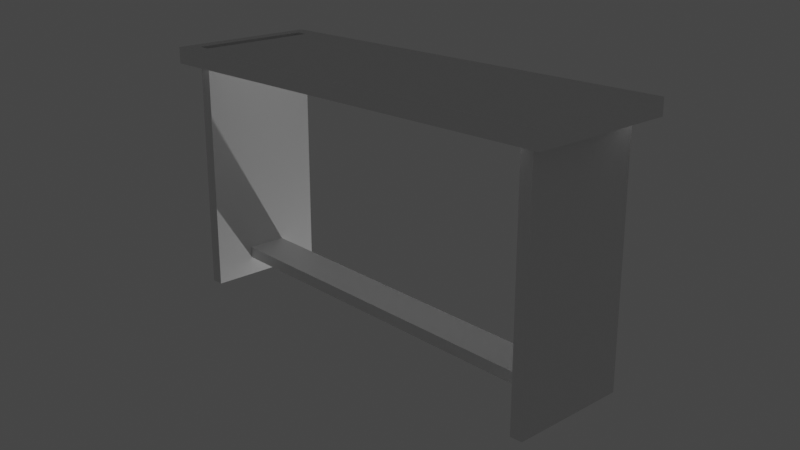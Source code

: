# Source: untitled.blend_meja.blend  (saved by Blender 2.91.10; exported with 4.5.12 LTS)
import bpy
from mathutils import Matrix  # noqa: F401  (used for matrix-valued properties, if any)

bpy.ops.wm.read_factory_settings(use_empty=True)
scene = bpy.context.scene
scene.name = 'Scene'

# ---- collections
col_collection = bpy.data.collections.new('Collection'); scene.collection.children.link(col_collection)

# ---- materials (node trees are filled in below, after node groups)
mat_material = bpy.data.materials.new('Material')
mat_material.alpha_threshold = 0.0
mat_material.use_transparent_shadow = False
mat_material.line_color = (0.0, 0.0, 0.0, 1.0)

# ---- material node trees
mat_material.use_nodes = True; mat_material.node_tree.nodes.clear()
_N = mat_material.node_tree.nodes; _L = mat_material.node_tree.links
n0 = _N.new('ShaderNodeOutputMaterial'); n0.name = 'Material Output'; n0.location = (300, 300)
n1 = _N.new('ShaderNodeBsdfPrincipled'); n1.name = 'Principled BSDF'; n1.location = (10, 300)
n1.distribution = 'GGX'
n1.subsurface_method = 'BURLEY'
n1.inputs[2].default_value = 0.4
n1.inputs[3].default_value = 1.45
n1.inputs[27].default_value = (0.0, 0.0, 0.0, 1.0)
n1.inputs[28].default_value = 1.0
_L.new(n1.outputs[0], n0.inputs[0])
n0.is_active_output = True

# ---- world
world_world = bpy.data.worlds.new('World'); scene.world = world_world
world_world.use_nodes = True; world_world.node_tree.nodes.clear()
_N = world_world.node_tree.nodes; _L = world_world.node_tree.links
n0 = _N.new('ShaderNodeOutputWorld'); n0.name = 'World Output'; n0.location = (300, 300)
n1 = _N.new('ShaderNodeBackground'); n1.name = 'Background'; n1.location = (10, 300)
n1.inputs[0].default_value = (0.05088, 0.05088, 0.05088, 1.0)
_L.new(n1.outputs[0], n0.inputs[0])
n0.is_active_output = True
world_world.color = (0.05088, 0.05088, 0.05088)
world_world.use_sun_shadow = False
world_world.sun_shadow_jitter_overblur = 0.0

# ---- cameras
cam_camera = bpy.data.cameras.new('Camera')
cam_camera.clip_end = 100.0
cam_camera.ortho_scale = 7.314

# ---- lights
light_light = bpy.data.lights.new('Light', 'POINT')
light_light.transmission_factor = 0.0
light_light.energy = 1000.0
light_light.shadow_soft_size = 0.1
light_light.shadow_maximum_resolution = 0.006
light_light.use_absolute_resolution = True

# ---- meshes
me_cube_003 = bpy.data.meshes.new('Cube.003')
me_cube_003.from_pydata([(-1.0, -2.959, -1.0), (-1.0, -2.959, -0.7884), (-1.0, 2.959, -1.0), (-1.0, 2.959, -0.7884), (1.0, -2.959, -1.0), (1.0, -2.959, -0.7884), (1.0, 2.959, -1.0), (1.0, 2.959, -0.7884), (-1.0, 2.563, -1.0), (-1.0, 2.725, -1.0), (-1.0, -2.783, -1.0), (-1.0, -2.622, -1.0), (-1.0, -2.622, -0.7884), (-1.0, -2.783, -0.7884), (-1.0, 2.725, -0.7884), (-1.0, 2.563, -0.7884), (1.0, -2.622, -1.0), (1.0, -2.783, -1.0), (1.0, 2.725, -1.0), (1.0, 2.563, -1.0), (1.0, 2.563, -0.7884), (1.0, 2.725, -0.7884), (1.0, -2.783, -0.7884), (1.0, -2.622, -0.7884), (0.8005, 2.959, -1.0), (-0.8005, 2.959, -1.0), (-0.8005, 2.959, -0.7884), (0.8005, 2.959, -0.7884), (-0.8005, -2.959, -1.0), (0.8005, -2.959, -1.0), (0.8005, -2.959, -0.7884), (-0.8005, -2.959, -0.7884), (-0.8005, 2.563, -0.7884), (0.8005, 2.563, -0.7884), (0.8005, 2.725, -0.7884), (-0.8005, 2.725, -0.7884), (-0.8005, -2.783, -0.7884), (0.8005, -2.783, -0.7884), (0.8005, -2.622, -0.7884), (-0.8005, -2.622, -0.7884), (0.8005, 2.563, -1.0), (-0.8005, 2.563, -1.0), (-0.8005, 2.725, -1.0), (0.8005, 2.725, -1.0), (0.8005, -2.783, -1.0), (-0.8005, -2.783, -1.0), (-0.8005, -2.622, -1.0), (0.8005, -2.622, -1.0), (-0.8005, 2.563, 2.033), (0.8005, 2.563, 2.033), (0.8005, 2.725, 2.033), (-0.8005, 2.725, 2.033), (0.8005, -2.783, 1.822), (-0.8005, -2.783, 1.822), (-0.8005, -2.622, 1.822), (0.8005, -2.622, 1.822), (-0.8005, 2.563, 2.182), (0.8005, 2.563, 2.182), (0.8005, 2.725, 2.182), (-0.8005, 2.725, 2.182), (0.8005, -2.783, 1.97), (-0.8005, -2.783, 1.97), (-0.8005, -2.622, 1.97), (0.8005, -2.622, 1.97), (-0.8005, 2.563, 2.426), (0.8005, 2.563, 2.426), (0.8005, 2.725, 2.426), (-0.8005, 2.725, 2.426), (0.8005, -2.783, 2.214), (-0.8005, -2.783, 2.214), (-0.8005, -2.622, 2.214), (0.8005, -2.622, 2.214), (0.2668, 2.959, -1.0), (-0.2668, 2.959, -1.0), (-0.2668, 2.959, -0.7884), (0.2668, 2.959, -0.7884), (-0.2668, -2.959, -1.0), (0.2668, -2.959, -1.0), (0.2668, -2.959, -0.7884), (-0.2668, -2.959, -0.7884), (-0.2668, 2.563, -0.7884), (0.2668, 2.563, -0.7884), (0.2668, 2.725, -0.7884), (-0.2668, 2.725, -0.7884), (-0.2668, -2.783, -0.7884), (0.2668, -2.783, -0.7884), (0.2668, -2.622, -0.7884), (-0.2668, -2.622, -0.7884), (0.2668, 2.563, -1.0), (-0.2668, 2.563, -1.0), (-0.2668, 2.725, -1.0), (0.2668, 2.725, -1.0), (0.2668, -2.783, -1.0), (-0.2668, -2.783, -1.0), (-0.2668, -2.622, -1.0), (0.2668, -2.622, -1.0), (-0.2668, 2.563, 2.033), (0.2668, 2.563, 2.033), (0.2668, 2.725, 2.033), (-0.2668, 2.725, 2.033), (0.2668, -2.783, 1.822), (-0.2668, -2.783, 1.822), (-0.2668, -2.622, 1.822), (0.2668, -2.622, 1.822), (-0.2668, 2.563, 2.182), (0.2668, 2.563, 2.182), (0.2668, 2.725, 2.182), (-0.2668, 2.725, 2.182), (0.2668, -2.783, 1.97), (-0.2668, -2.783, 1.97), (-0.2668, -2.622, 1.97), (0.2668, -2.622, 1.97), (-0.2668, 2.563, 2.426), (0.2668, 2.563, 2.426), (0.2668, 2.725, 2.426), (-0.2668, 2.725, 2.426), (0.2668, -2.783, 2.214), (-0.2668, -2.783, 2.214), (-0.2668, -2.622, 2.214), (0.2668, -2.622, 2.214)], [], [(0, 1, 13, 10), (24, 27, 7, 6), (19, 20, 23, 16), (28, 31, 1, 0), (36, 13, 1, 31), (32, 15, 12, 39), (17, 22, 5, 4), (26, 3, 14, 35), (11, 12, 15, 8), (9, 14, 3, 2), (6, 7, 21, 18), (44, 17, 4, 29), (40, 19, 16, 47), (33, 20, 21, 34), (37, 22, 23, 38), (41, 8, 9, 42), (45, 10, 11, 46), (20, 19, 18, 21), (22, 17, 16, 23), (12, 11, 10, 13), (14, 9, 8, 15), (24, 6, 18, 43), (2, 25, 42, 9), (72, 24, 43, 91), (17, 44, 47, 16), (83, 35, 51, 99), (19, 40, 43, 18), (89, 41, 42, 90), (13, 36, 39, 12), (85, 37, 38, 86), (15, 32, 35, 14), (33, 34, 50, 49), (8, 41, 46, 11), (88, 40, 47, 95), (10, 45, 28, 0), (92, 44, 29, 77), (7, 27, 34, 21), (74, 26, 35, 83), (20, 33, 38, 23), (80, 32, 39, 87), (22, 37, 30, 5), (84, 36, 31, 79), (4, 5, 30, 29), (76, 79, 31, 28), (2, 3, 26, 25), (72, 75, 27, 24), (53, 54, 62, 61), (49, 50, 58, 57), (81, 33, 49, 97), (45, 46, 54, 53), (95, 47, 55, 103), (35, 32, 48, 51), (93, 45, 53, 101), (47, 44, 52, 55), (109, 61, 69, 117), (63, 60, 68, 71), (103, 55, 63, 111), (99, 51, 59, 107), (51, 48, 56, 59), (55, 52, 60, 63), (101, 53, 61, 109), (97, 49, 57, 105), (117, 69, 70, 118), (113, 65, 66, 114), (105, 57, 65, 113), (57, 58, 66, 65), (61, 62, 70, 69), (111, 63, 71, 119), (107, 59, 67, 115), (59, 56, 64, 67), (58, 106, 114, 66), (106, 107, 115, 114), (62, 110, 118, 70), (110, 111, 119, 118), (56, 104, 112, 64), (104, 105, 113, 112), (64, 112, 115, 67), (112, 113, 114, 115), (68, 116, 119, 71), (116, 117, 118, 119), (48, 96, 104, 56), (110, 111, 105, 104), (52, 100, 108, 60), (100, 101, 109, 108), (50, 98, 106, 58), (98, 99, 107, 106), (54, 102, 110, 62), (102, 110, 104, 96), (60, 108, 116, 68), (108, 109, 117, 116), (44, 92, 100, 52), (92, 93, 101, 100), (46, 94, 102, 54), (94, 95, 103, 102), (32, 80, 96, 48), (80, 81, 97, 96), (25, 26, 74, 73), (73, 74, 75, 72), (29, 30, 78, 77), (77, 78, 79, 76), (37, 85, 78, 30), (85, 84, 79, 78), (33, 81, 86, 38), (81, 80, 87, 86), (27, 75, 82, 34), (75, 74, 83, 82), (45, 93, 76, 28), (93, 92, 77, 76), (41, 89, 94, 46), (89, 88, 95, 94), (36, 84, 87, 39), (84, 85, 86, 87), (40, 88, 91, 43), (88, 89, 90, 91), (34, 82, 98, 50), (82, 83, 99, 98), (25, 73, 90, 42), (73, 72, 91, 90), (111, 103, 97, 105), (103, 102, 96, 97)])
_uv = me_cube_003.uv_layers.new(name='UVMap')
_uv.uv.foreach_set('vector', [0.375, 0.0, 0.625, 0.0, 0.625, 0.0563, 0.375, 0.0563, 0.375, 0.4167, 0.625, 0.4167, 0.625, 0.5, 0.375, 0.5, 0.375, 0.5858, 0.625, 0.5858, 0.625, 0.6666, 0.375, 0.6666, 0.375, 0.9167, 0.625, 0.9167, 0.625, 1.0, 0.375, 1.0, 0.7917, 0.6937, 0.875, 0.6937, 0.875, 0.75, 0.7917, 0.75, 0.7917, 0.5858, 0.875, 0.5858, 0.875, 0.6666, 0.7917, 0.6666, 0.375, 0.6937, 0.625, 0.6937, 0.625, 0.75, 0.375, 0.75, 0.7917, 0.5, 0.875, 0.5, 0.875, 0.5629, 0.7917, 0.5629, 0.375, 0.08335, 0.625, 0.08335, 0.625, 0.1642, 0.375, 0.1642, 0.375, 0.1871, 0.625, 0.1871, 0.625, 0.25, 0.375, 0.25, 0.375, 0.5, 0.625, 0.5, 0.625, 0.5629, 0.375, 0.5629, 0.2917, 0.6937, 0.375, 0.6937, 0.375, 0.75, 0.2917, 0.75, 0.2917, 0.5858, 0.375, 0.5858, 0.375, 0.6666, 0.2917, 0.6666, 0.7083, 0.5858, 0.625, 0.5858, 0.625, 0.5629, 0.7083, 0.5629, 0.7083, 0.6937, 0.625, 0.6937, 0.625, 0.6666, 0.7083, 0.6666, 0.2083, 0.5858, 0.125, 0.5858, 0.125, 0.5629, 0.2083, 0.5629, 0.2083, 0.6937, 0.125, 0.6937, 0.125, 0.6666, 0.2083, 0.6666, 0.625, 0.5858, 0.375, 0.5858, 0.375, 0.5629, 0.625, 0.5629, 0.625, 0.6937, 0.375, 0.6937, 0.375, 0.6666, 0.625, 0.6666, 0.625, 0.08335, 0.375, 0.08335, 0.375, 0.0563, 0.625, 0.0563, 0.625, 0.1871, 0.375, 0.1871, 0.375, 0.1642, 0.625, 0.1642, 0.2917, 0.5, 0.375, 0.5, 0.375, 0.5629, 0.2917, 0.5629, 0.125, 0.5, 0.2083, 0.5, 0.2083, 0.5629, 0.125, 0.5629, 0.2639, 0.5, 0.2917, 0.5, 0.2917, 0.5629, 0.2639, 0.5629, 0.375, 0.6937, 0.2917, 0.6937, 0.2917, 0.6666, 0.375, 0.6666, 0.7639, 0.5629, 0.7917, 0.5629, 0.7917, 0.5629, 0.7639, 0.5629, 0.375, 0.5858, 0.2917, 0.5858, 0.2917, 0.5629, 0.375, 0.5629, 0.2361, 0.5858, 0.2083, 0.5858, 0.2083, 0.5629, 0.2361, 0.5629, 0.875, 0.6937, 0.7917, 0.6937, 0.7917, 0.6666, 0.875, 0.6666, 0.7361, 0.6937, 0.7083, 0.6937, 0.7083, 0.6666, 0.7361, 0.6666, 0.875, 0.5858, 0.7917, 0.5858, 0.7917, 0.5629, 0.875, 0.5629, 0.7083, 0.5858, 0.7083, 0.5629, 0.7083, 0.5629, 0.7083, 0.5858, 0.125, 0.5858, 0.2083, 0.5858, 0.2083, 0.6666, 0.125, 0.6666, 0.2639, 0.5858, 0.2917, 0.5858, 0.2917, 0.6666, 0.2639, 0.6666, 0.125, 0.6937, 0.2083, 0.6937, 0.2083, 0.75, 0.125, 0.75, 0.2639, 0.6937, 0.2917, 0.6937, 0.2917, 0.75, 0.2639, 0.75, 0.625, 0.5, 0.7083, 0.5, 0.7083, 0.5629, 0.625, 0.5629, 0.7639, 0.5, 0.7917, 0.5, 0.7917, 0.5629, 0.7639, 0.5629, 0.625, 0.5858, 0.7083, 0.5858, 0.7083, 0.6666, 0.625, 0.6666, 0.7639, 0.5858, 0.7917, 0.5858, 0.7917, 0.6666, 0.7639, 0.6666, 0.625, 0.6937, 0.7083, 0.6937, 0.7083, 0.75, 0.625, 0.75, 0.7639, 0.6937, 0.7917, 0.6937, 0.7917, 0.75, 0.7639, 0.75, 0.375, 0.75, 0.625, 0.75, 0.625, 0.8333, 0.375, 0.8333, 0.375, 0.8889, 0.625, 0.8889, 0.625, 0.9167, 0.375, 0.9167, 0.375, 0.25, 0.625, 0.25, 0.625, 0.3333, 0.375, 0.3333, 0.375, 0.3889, 0.625, 0.3889, 0.625, 0.4167, 0.375, 0.4167, 0.2083, 0.6937, 0.2083, 0.6666, 0.2083, 0.6666, 0.2083, 0.6937, 0.7083, 0.5858, 0.7083, 0.5629, 0.7083, 0.5629, 0.7083, 0.5858, 0.7361, 0.5858, 0.7083, 0.5858, 0.7083, 0.5858, 0.7361, 0.5858, 0.2083, 0.6937, 0.2083, 0.6666, 0.2083, 0.6666, 0.2083, 0.6937, 0.2639, 0.6666, 0.2917, 0.6666, 0.2917, 0.6666, 0.2639, 0.6666, 0.7917, 0.5629, 0.7917, 0.5858, 0.7917, 0.5858, 0.7917, 0.5629, 0.2361, 0.6937, 0.2083, 0.6937, 0.2083, 0.6937, 0.2361, 0.6937, 0.2917, 0.6666, 0.2917, 0.6937, 0.2917, 0.6937, 0.2917, 0.6666, 0.2361, 0.6937, 0.2083, 0.6937, 0.2083, 0.6937, 0.2361, 0.6937, 0.2917, 0.6666, 0.2917, 0.6937, 0.2917, 0.6937, 0.2917, 0.6666, 0.2639, 0.6666, 0.2917, 0.6666, 0.2917, 0.6666, 0.2639, 0.6666, 0.7639, 0.5629, 0.7917, 0.5629, 0.7917, 0.5629, 0.7639, 0.5629, 0.7917, 0.5629, 0.7917, 0.5858, 0.7917, 0.5858, 0.7917, 0.5629, 0.2917, 0.6666, 0.2917, 0.6937, 0.2917, 0.6937, 0.2917, 0.6666, 0.2361, 0.6937, 0.2083, 0.6937, 0.2083, 0.6937, 0.2361, 0.6937, 0.7361, 0.5858, 0.7083, 0.5858, 0.7083, 0.5858, 0.7361, 0.5858, 0.2361, 0.6937, 0.2083, 0.6937, 0.2083, 0.6666, 0.2361, 0.6666, 0.7361, 0.5858, 0.7083, 0.5858, 0.7083, 0.5629, 0.7361, 0.5629, 0.7361, 0.5858, 0.7083, 0.5858, 0.7083, 0.5858, 0.7361, 0.5858, 0.7083, 0.5858, 0.7083, 0.5629, 0.7083, 0.5629, 0.7083, 0.5858, 0.2083, 0.6937, 0.2083, 0.6666, 0.2083, 0.6666, 0.2083, 0.6937, 0.2639, 0.6666, 0.2917, 0.6666, 0.2917, 0.6666, 0.2639, 0.6666, 0.7639, 0.5629, 0.7917, 0.5629, 0.7917, 0.5629, 0.7639, 0.5629, 0.7917, 0.5629, 0.7917, 0.5858, 0.7917, 0.5858, 0.7917, 0.5629, 0.7083, 0.5629, 0.7361, 0.5629, 0.7361, 0.5629, 0.7083, 0.5629, 0.7361, 0.5629, 0.7639, 0.5629, 0.7639, 0.5629, 0.7361, 0.5629, 0.2083, 0.6666, 0.2361, 0.6666, 0.2361, 0.6666, 0.2083, 0.6666, 0.2361, 0.6666, 0.2639, 0.6666, 0.2639, 0.6666, 0.2361, 0.6666, 0.7917, 0.5858, 0.7639, 0.5858, 0.7639, 0.5858, 0.7917, 0.5858, 0.7639, 0.5858, 0.7361, 0.5858, 0.7361, 0.5858, 0.7639, 0.5858, 0.7917, 0.5858, 0.7639, 0.5858, 0.7639, 0.5629, 0.7917, 0.5629, 0.7639, 0.5858, 0.7361, 0.5858, 0.7361, 0.5629, 0.7639, 0.5629, 0.2917, 0.6937, 0.2639, 0.6937, 0.2639, 0.6666, 0.2917, 0.6666, 0.2639, 0.6937, 0.2361, 0.6937, 0.2361, 0.6666, 0.2639, 0.6666, 0.7917, 0.5858, 0.7639, 0.5858, 0.7639, 0.5858, 0.7917, 0.5858, 0.2361, 0.6666, 0.2639, 0.6666, 0.7361, 0.5858, 0.7639, 0.5858, 0.2917, 0.6937, 0.2639, 0.6937, 0.2639, 0.6937, 0.2917, 0.6937, 0.2639, 0.6937, 0.2361, 0.6937, 0.2361, 0.6937, 0.2639, 0.6937, 0.7083, 0.5629, 0.7361, 0.5629, 0.7361, 0.5629, 0.7083, 0.5629, 0.7361, 0.5629, 0.7639, 0.5629, 0.7639, 0.5629, 0.7361, 0.5629, 0.2083, 0.6666, 0.2361, 0.6666, 0.2361, 0.6666, 0.2083, 0.6666, 0.2361, 0.6666, 0.2361, 0.6666, 0.7639, 0.5858, 0.7639, 0.5858, 0.2917, 0.6937, 0.2639, 0.6937, 0.2639, 0.6937, 0.2917, 0.6937, 0.2639, 0.6937, 0.2361, 0.6937, 0.2361, 0.6937, 0.2639, 0.6937, 0.2917, 0.6937, 0.2639, 0.6937, 0.2639, 0.6937, 0.2917, 0.6937, 0.2639, 0.6937, 0.2361, 0.6937, 0.2361, 0.6937, 0.2639, 0.6937, 0.2083, 0.6666, 0.2361, 0.6666, 0.2361, 0.6666, 0.2083, 0.6666, 0.2361, 0.6666, 0.2639, 0.6666, 0.2639, 0.6666, 0.2361, 0.6666, 0.7917, 0.5858, 0.7639, 0.5858, 0.7639, 0.5858, 0.7917, 0.5858, 0.7639, 0.5858, 0.7361, 0.5858, 0.7361, 0.5858, 0.7639, 0.5858, 0.375, 0.3333, 0.625, 0.3333, 0.625, 0.3611, 0.375, 0.3611, 0.375, 0.3611, 0.625, 0.3611, 0.625, 0.3889, 0.375, 0.3889, 0.375, 0.8333, 0.625, 0.8333, 0.625, 0.8611, 0.375, 0.8611, 0.375, 0.8611, 0.625, 0.8611, 0.625, 0.8889, 0.375, 0.8889, 0.7083, 0.6937, 0.7361, 0.6937, 0.7361, 0.75, 0.7083, 0.75, 0.7361, 0.6937, 0.7639, 0.6937, 0.7639, 0.75, 0.7361, 0.75, 0.7083, 0.5858, 0.7361, 0.5858, 0.7361, 0.6666, 0.7083, 0.6666, 0.7361, 0.5858, 0.7639, 0.5858, 0.7639, 0.6666, 0.7361, 0.6666, 0.7083, 0.5, 0.7361, 0.5, 0.7361, 0.5629, 0.7083, 0.5629, 0.7361, 0.5, 0.7639, 0.5, 0.7639, 0.5629, 0.7361, 0.5629, 0.2083, 0.6937, 0.2361, 0.6937, 0.2361, 0.75, 0.2083, 0.75, 0.2361, 0.6937, 0.2639, 0.6937, 0.2639, 0.75, 0.2361, 0.75, 0.2083, 0.5858, 0.2361, 0.5858, 0.2361, 0.6666, 0.2083, 0.6666, 0.2361, 0.5858, 0.2639, 0.5858, 0.2639, 0.6666, 0.2361, 0.6666, 0.7917, 0.6937, 0.7639, 0.6937, 0.7639, 0.6666, 0.7917, 0.6666, 0.7639, 0.6937, 0.7361, 0.6937, 0.7361, 0.6666, 0.7639, 0.6666, 0.2917, 0.5858, 0.2639, 0.5858, 0.2639, 0.5629, 0.2917, 0.5629, 0.2639, 0.5858, 0.2361, 0.5858, 0.2361, 0.5629, 0.2639, 0.5629, 0.7083, 0.5629, 0.7361, 0.5629, 0.7361, 0.5629, 0.7083, 0.5629, 0.7361, 0.5629, 0.7639, 0.5629, 0.7639, 0.5629, 0.7361, 0.5629, 0.2083, 0.5, 0.2361, 0.5, 0.2361, 0.5629, 0.2083, 0.5629, 0.2361, 0.5, 0.2639, 0.5, 0.2639, 0.5629, 0.2361, 0.5629, 0.2639, 0.6666, 0.2639, 0.6666, 0.7361, 0.5858, 0.7361, 0.5858, 0.2639, 0.6666, 0.2361, 0.6666, 0.7639, 0.5858, 0.7361, 0.5858])
me_cube_003.materials.append(mat_material)
me_cube_003.use_remesh_fix_poles = True
me_cube_003.use_remesh_preserve_attributes = False
me_cube_003.use_mirror_vertex_groups = False
me_cube_003.update()

# ---- objects
ob_light = bpy.data.objects.new('Light', light_light)
ob_camera = bpy.data.objects.new('Camera', cam_camera)
ob_cube = bpy.data.objects.new('Cube', me_cube_003)

# ---- transforms, parenting, visibility, modifiers, constraints
ob_light.location = (4.076, 1.005, 5.904)
ob_light.rotation_euler = (0.6503, 0.05522, 1.866)
ob_light.lock_rotations_4d = False
ob_light.empty_display_type = 'ARROWS'
ob_light.color = (0.0, 0.0, 0.0, 0.0)
ob_light.lineart.crease_threshold = 0.0
ob_camera.location = (-8.776, 9.185, -6.446)
ob_camera.rotation_euler = (4.377, 7.503e-06, 0.7661)
ob_camera.lock_rotations_4d = False
ob_camera.empty_display_type = 'ARROWS'
ob_camera.color = (0.0, 0.0, 0.0, 0.0)
ob_camera.display_type = 'WIRE'
ob_camera.lineart.crease_threshold = 0.0
ob_cube.location = (0.0, 0.0, -2.923)
ob_cube.lineart.crease_threshold = 0.0

# ---- collection membership
col_collection.objects.link(ob_light)
col_collection.objects.link(ob_camera)
col_collection.objects.link(ob_cube)

# ---- scene / render settings (as saved in the file)
scene.camera = ob_camera
scene.frame_start = 1; scene.frame_end = 250; scene.frame_set(1)
scene.render.engine = 'BLENDER_EEVEE_NEXT'
scene.cycles.use_denoising = False
scene.cycles.samples = 128
scene.cycles.sampling_pattern = 'TABULATED_SOBOL'
scene.cycles.use_adaptive_sampling = False
scene.cycles.use_light_tree = False
scene.view_settings.view_transform = 'Filmic'
bpy.context.view_layer.update()
